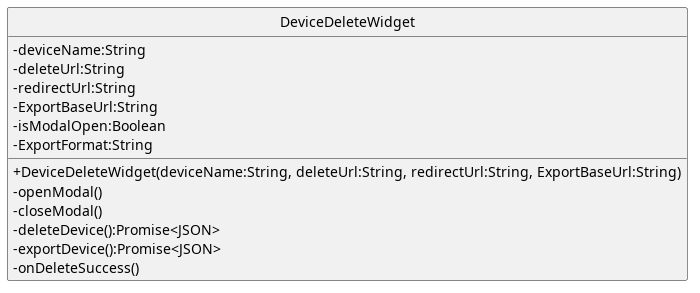

The diagram above was rendered by PlantUML. Its source (embedded in the PNG):
@startuml
skinparam linetype ortho
skinparam nodesep 80
skinparam ranksep 100
skinparam classAttributeIconSize 0
skinparam packageStyle rectangle
skinparam style strictuml


class DeviceDeleteWidget{
        - deviceName:String
        - deleteUrl:String
        - redirectUrl:String
        - ExportBaseUrl:String
        -isModalOpen:Boolean
        -ExportFormat:String


        + DeviceDeleteWidget(deviceName:String, deleteUrl:String, redirectUrl:String, ExportBaseUrl:String)
        -openModal()
        -closeModal()
        -deleteDevice():Promise<JSON>
        - exportDevice():Promise<JSON>
        - onDeleteSuccess()
}

@enduml